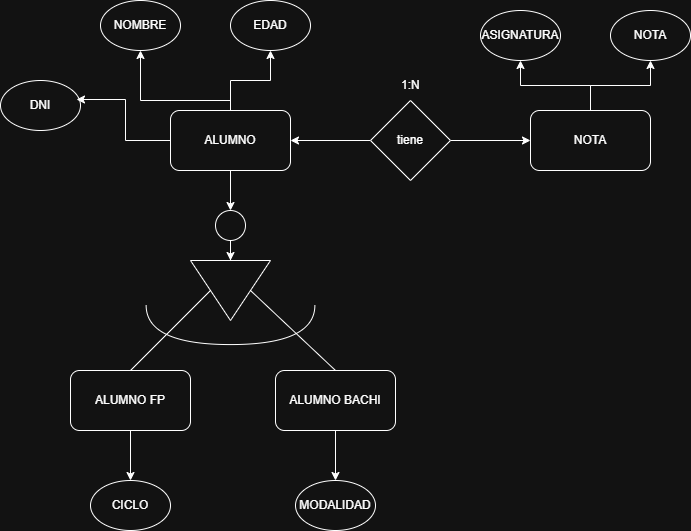

The diagram above was exported from draw.io. Its source (the exported page's mxGraphModel, read from the mxfile embedded in the PNG):
<mxGraphModel dx="1042" dy="608" grid="1" gridSize="10" guides="1" tooltips="1" connect="1" arrows="1" fold="1" page="1" pageScale="1" pageWidth="827" pageHeight="1169" math="0" shadow="0">
  <root>
    <mxCell id="0" />
    <mxCell id="1" parent="0" />
    <mxCell id="X2SwCSgkGSDoBRNrEIQN-8" edge="1" parent="1" source="X2SwCSgkGSDoBRNrEIQN-1" style="edgeStyle=orthogonalEdgeStyle;rounded=0;orthogonalLoop=1;jettySize=auto;html=1;" target="X2SwCSgkGSDoBRNrEIQN-7">
      <mxGeometry relative="1" as="geometry" />
    </mxCell>
    <mxCell id="X2SwCSgkGSDoBRNrEIQN-10" edge="1" parent="1" source="X2SwCSgkGSDoBRNrEIQN-1" style="edgeStyle=orthogonalEdgeStyle;rounded=0;orthogonalLoop=1;jettySize=auto;html=1;entryX=0.5;entryY=1;entryDx=0;entryDy=0;" target="X2SwCSgkGSDoBRNrEIQN-9">
      <mxGeometry relative="1" as="geometry">
        <Array as="points">
          <mxPoint x="310" y="140" />
          <mxPoint x="220" y="140" />
        </Array>
      </mxGeometry>
    </mxCell>
    <mxCell id="X2SwCSgkGSDoBRNrEIQN-26" edge="1" parent="1" source="X2SwCSgkGSDoBRNrEIQN-1" style="edgeStyle=orthogonalEdgeStyle;rounded=0;orthogonalLoop=1;jettySize=auto;html=1;entryX=0.5;entryY=0;entryDx=0;entryDy=0;" target="X2SwCSgkGSDoBRNrEIQN-25">
      <mxGeometry relative="1" as="geometry" />
    </mxCell>
    <mxCell id="X2SwCSgkGSDoBRNrEIQN-1" parent="1" style="rounded=1;whiteSpace=wrap;html=1;" value="ALUMNO" vertex="1">
      <mxGeometry height="60" width="120" x="250" y="150" as="geometry" />
    </mxCell>
    <mxCell id="X2SwCSgkGSDoBRNrEIQN-2" parent="1" style="ellipse;whiteSpace=wrap;html=1;" value="DNI" vertex="1">
      <mxGeometry height="50" width="80" x="80" y="120" as="geometry" />
    </mxCell>
    <mxCell id="X2SwCSgkGSDoBRNrEIQN-5" edge="1" parent="1" source="X2SwCSgkGSDoBRNrEIQN-1" style="edgeStyle=orthogonalEdgeStyle;rounded=0;orthogonalLoop=1;jettySize=auto;html=1;entryX=0.95;entryY=0.38;entryDx=0;entryDy=0;entryPerimeter=0;" target="X2SwCSgkGSDoBRNrEIQN-2">
      <mxGeometry relative="1" as="geometry" />
    </mxCell>
    <mxCell id="X2SwCSgkGSDoBRNrEIQN-7" parent="1" style="ellipse;whiteSpace=wrap;html=1;" value="EDAD" vertex="1">
      <mxGeometry height="50" width="80" x="310" y="40" as="geometry" />
    </mxCell>
    <mxCell id="X2SwCSgkGSDoBRNrEIQN-9" parent="1" style="ellipse;whiteSpace=wrap;html=1;" value="NOMBRE" vertex="1">
      <mxGeometry height="50" width="80" x="180" y="40" as="geometry" />
    </mxCell>
    <mxCell id="X2SwCSgkGSDoBRNrEIQN-13" edge="1" parent="1" source="X2SwCSgkGSDoBRNrEIQN-11" style="edgeStyle=orthogonalEdgeStyle;rounded=0;orthogonalLoop=1;jettySize=auto;html=1;entryX=0;entryY=0.5;entryDx=0;entryDy=0;" target="X2SwCSgkGSDoBRNrEIQN-12">
      <mxGeometry relative="1" as="geometry" />
    </mxCell>
    <mxCell id="X2SwCSgkGSDoBRNrEIQN-14" edge="1" parent="1" source="X2SwCSgkGSDoBRNrEIQN-11" style="edgeStyle=orthogonalEdgeStyle;rounded=0;orthogonalLoop=1;jettySize=auto;html=1;" target="X2SwCSgkGSDoBRNrEIQN-1">
      <mxGeometry relative="1" as="geometry" />
    </mxCell>
    <mxCell id="X2SwCSgkGSDoBRNrEIQN-11" parent="1" style="rhombus;whiteSpace=wrap;html=1;" value="tiene" vertex="1">
      <mxGeometry height="80" width="80" x="450" y="140" as="geometry" />
    </mxCell>
    <mxCell id="X2SwCSgkGSDoBRNrEIQN-18" edge="1" parent="1" source="X2SwCSgkGSDoBRNrEIQN-12" style="edgeStyle=orthogonalEdgeStyle;rounded=0;orthogonalLoop=1;jettySize=auto;html=1;entryX=0.5;entryY=1;entryDx=0;entryDy=0;" target="X2SwCSgkGSDoBRNrEIQN-16">
      <mxGeometry relative="1" as="geometry" />
    </mxCell>
    <mxCell id="X2SwCSgkGSDoBRNrEIQN-19" edge="1" parent="1" source="X2SwCSgkGSDoBRNrEIQN-12" style="edgeStyle=orthogonalEdgeStyle;rounded=0;orthogonalLoop=1;jettySize=auto;html=1;entryX=0.5;entryY=1;entryDx=0;entryDy=0;" target="X2SwCSgkGSDoBRNrEIQN-17">
      <mxGeometry relative="1" as="geometry" />
    </mxCell>
    <mxCell id="X2SwCSgkGSDoBRNrEIQN-12" parent="1" style="rounded=1;whiteSpace=wrap;html=1;" value="NOTA" vertex="1">
      <mxGeometry height="60" width="120" x="610" y="150" as="geometry" />
    </mxCell>
    <mxCell id="X2SwCSgkGSDoBRNrEIQN-15" parent="1" style="text;strokeColor=none;fillColor=none;align=left;verticalAlign=middle;spacingLeft=4;spacingRight=4;overflow=hidden;points=[[0,0.5],[1,0.5]];portConstraint=eastwest;rotatable=0;whiteSpace=wrap;html=1;" value="1:N" vertex="1">
      <mxGeometry height="30" width="30" x="475" y="110" as="geometry" />
    </mxCell>
    <mxCell id="X2SwCSgkGSDoBRNrEIQN-16" parent="1" style="ellipse;whiteSpace=wrap;html=1;" value="ASIGNATURA" vertex="1">
      <mxGeometry height="50" width="80" x="560" y="50" as="geometry" />
    </mxCell>
    <mxCell id="X2SwCSgkGSDoBRNrEIQN-17" parent="1" style="ellipse;whiteSpace=wrap;html=1;" value="NOTA" vertex="1">
      <mxGeometry height="50" width="80" x="690" y="50" as="geometry" />
    </mxCell>
    <mxCell id="X2SwCSgkGSDoBRNrEIQN-20" parent="1" style="triangle;whiteSpace=wrap;html=1;rotation=90;" value="" vertex="1">
      <mxGeometry height="80" width="60" x="280" y="290" as="geometry" />
    </mxCell>
    <mxCell id="X2SwCSgkGSDoBRNrEIQN-44" edge="1" parent="1" source="X2SwCSgkGSDoBRNrEIQN-22" style="edgeStyle=orthogonalEdgeStyle;rounded=0;orthogonalLoop=1;jettySize=auto;html=1;entryX=0.5;entryY=0;entryDx=0;entryDy=0;" target="X2SwCSgkGSDoBRNrEIQN-43">
      <mxGeometry relative="1" as="geometry" />
    </mxCell>
    <mxCell id="X2SwCSgkGSDoBRNrEIQN-22" parent="1" style="rounded=1;whiteSpace=wrap;html=1;" value="ALUMNO FP" vertex="1">
      <mxGeometry height="60" width="120" x="150" y="410" as="geometry" />
    </mxCell>
    <mxCell id="X2SwCSgkGSDoBRNrEIQN-42" edge="1" parent="1" source="X2SwCSgkGSDoBRNrEIQN-23" style="edgeStyle=orthogonalEdgeStyle;rounded=0;orthogonalLoop=1;jettySize=auto;html=1;" target="X2SwCSgkGSDoBRNrEIQN-41">
      <mxGeometry relative="1" as="geometry" />
    </mxCell>
    <mxCell id="X2SwCSgkGSDoBRNrEIQN-23" parent="1" style="rounded=1;whiteSpace=wrap;html=1;" value="ALUMNO BACHI" vertex="1">
      <mxGeometry height="60" width="120" x="355" y="410" as="geometry" />
    </mxCell>
    <mxCell id="X2SwCSgkGSDoBRNrEIQN-28" edge="1" parent="1" source="X2SwCSgkGSDoBRNrEIQN-25" style="edgeStyle=orthogonalEdgeStyle;rounded=0;orthogonalLoop=1;jettySize=auto;html=1;entryX=0;entryY=0.5;entryDx=0;entryDy=0;" target="X2SwCSgkGSDoBRNrEIQN-20">
      <mxGeometry relative="1" as="geometry" />
    </mxCell>
    <mxCell id="X2SwCSgkGSDoBRNrEIQN-25" parent="1" style="ellipse;whiteSpace=wrap;html=1;aspect=fixed;" value="" vertex="1">
      <mxGeometry height="30" width="30" x="295" y="250" as="geometry" />
    </mxCell>
    <mxCell id="X2SwCSgkGSDoBRNrEIQN-32" edge="1" parent="1" source="X2SwCSgkGSDoBRNrEIQN-23" style="endArrow=none;html=1;rounded=0;entryX=0.5;entryY=0;entryDx=0;entryDy=0;exitX=0.5;exitY=0;exitDx=0;exitDy=0;" target="X2SwCSgkGSDoBRNrEIQN-20" value="">
      <mxGeometry height="50" relative="1" width="50" as="geometry">
        <mxPoint x="360" y="400" as="sourcePoint" />
        <mxPoint x="410" y="350" as="targetPoint" />
      </mxGeometry>
    </mxCell>
    <mxCell id="X2SwCSgkGSDoBRNrEIQN-33" edge="1" parent="1" source="X2SwCSgkGSDoBRNrEIQN-22" style="endArrow=none;html=1;rounded=0;exitX=0.5;exitY=0;exitDx=0;exitDy=0;entryX=0.5;entryY=1;entryDx=0;entryDy=0;" target="X2SwCSgkGSDoBRNrEIQN-20" value="">
      <mxGeometry height="50" relative="1" width="50" as="geometry">
        <mxPoint x="425" y="420" as="sourcePoint" />
        <mxPoint x="340" y="340" as="targetPoint" />
      </mxGeometry>
    </mxCell>
    <mxCell id="X2SwCSgkGSDoBRNrEIQN-40" parent="1" style="shape=requiredInterface;html=1;verticalLabelPosition=bottom;sketch=0;rotation=90;" value="" vertex="1">
      <mxGeometry height="168.75" width="39.37" x="290.32" y="280" as="geometry" />
    </mxCell>
    <mxCell id="X2SwCSgkGSDoBRNrEIQN-41" parent="1" style="ellipse;whiteSpace=wrap;html=1;" value="MODALIDAD" vertex="1">
      <mxGeometry height="50" width="80" x="375" y="520" as="geometry" />
    </mxCell>
    <mxCell id="X2SwCSgkGSDoBRNrEIQN-43" parent="1" style="ellipse;whiteSpace=wrap;html=1;" value="CICLO" vertex="1">
      <mxGeometry height="50" width="80" x="170" y="520" as="geometry" />
    </mxCell>
  </root>
</mxGraphModel>